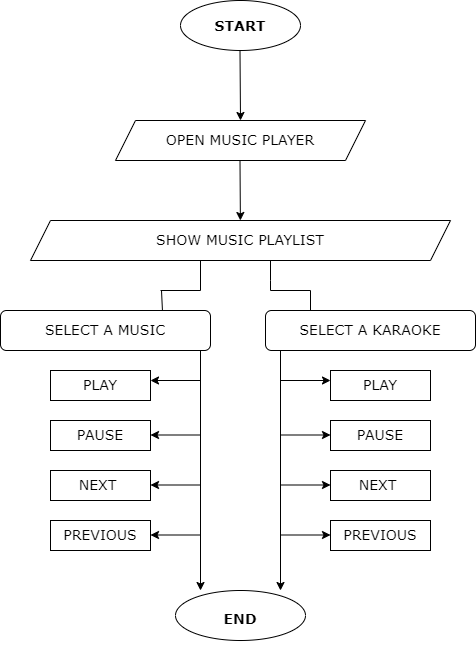

The diagram above was exported from draw.io. Its source (the exported page's mxGraphModel, read from the mxfile embedded in the PNG):
<mxGraphModel dx="1422" dy="794" grid="1" gridSize="10" guides="1" tooltips="1" connect="1" arrows="1" fold="1" page="1" pageScale="1" pageWidth="850" pageHeight="1100" math="0" shadow="0">
  <root>
    <mxCell id="0" />
    <mxCell id="1" parent="0" />
    <mxCell id="nYZfLlSxN-gT4HgoGlpw-1" value="&lt;h2&gt;&lt;font style=&quot;font-size: 14px&quot; face=&quot;Verdana&quot;&gt;START&lt;/font&gt;&lt;/h2&gt;" style="ellipse;whiteSpace=wrap;html=1;" vertex="1" parent="1">
      <mxGeometry x="340" y="60" width="120" height="50" as="geometry" />
    </mxCell>
    <mxCell id="nYZfLlSxN-gT4HgoGlpw-4" value="" style="endArrow=classic;html=1;rounded=0;fontFamily=Verdana;fontSize=14;" edge="1" parent="1">
      <mxGeometry width="50" height="50" relative="1" as="geometry">
        <mxPoint x="399.5" y="110" as="sourcePoint" />
        <mxPoint x="400" y="180" as="targetPoint" />
      </mxGeometry>
    </mxCell>
    <mxCell id="nYZfLlSxN-gT4HgoGlpw-5" value="OPEN MUSIC PLAYER" style="shape=parallelogram;perimeter=parallelogramPerimeter;whiteSpace=wrap;html=1;fixedSize=1;fontFamily=Verdana;fontSize=14;" vertex="1" parent="1">
      <mxGeometry x="275" y="180" width="250" height="40" as="geometry" />
    </mxCell>
    <mxCell id="nYZfLlSxN-gT4HgoGlpw-6" value="" style="endArrow=classic;html=1;rounded=0;fontFamily=Verdana;fontSize=14;" edge="1" parent="1" target="nYZfLlSxN-gT4HgoGlpw-7">
      <mxGeometry width="50" height="50" relative="1" as="geometry">
        <mxPoint x="399.5" y="220" as="sourcePoint" />
        <mxPoint x="400" y="290" as="targetPoint" />
      </mxGeometry>
    </mxCell>
    <mxCell id="nYZfLlSxN-gT4HgoGlpw-7" value="SHOW MUSIC PLAYLIST" style="shape=parallelogram;perimeter=parallelogramPerimeter;whiteSpace=wrap;html=1;fixedSize=1;fontFamily=Verdana;fontSize=14;" vertex="1" parent="1">
      <mxGeometry x="190" y="280" width="420" height="40" as="geometry" />
    </mxCell>
    <mxCell id="nYZfLlSxN-gT4HgoGlpw-11" value="" style="endArrow=classic;html=1;rounded=0;fontFamily=Verdana;fontSize=14;" edge="1" parent="1">
      <mxGeometry width="50" height="50" relative="1" as="geometry">
        <mxPoint x="360" y="440" as="sourcePoint" />
        <mxPoint x="310" y="440" as="targetPoint" />
      </mxGeometry>
    </mxCell>
    <mxCell id="nYZfLlSxN-gT4HgoGlpw-12" value="PLAY" style="rounded=0;whiteSpace=wrap;html=1;fontFamily=Verdana;fontSize=14;" vertex="1" parent="1">
      <mxGeometry x="210" y="430" width="100" height="30" as="geometry" />
    </mxCell>
    <mxCell id="nYZfLlSxN-gT4HgoGlpw-13" value="" style="endArrow=classic;html=1;rounded=0;fontFamily=Verdana;fontSize=14;" edge="1" parent="1">
      <mxGeometry width="50" height="50" relative="1" as="geometry">
        <mxPoint x="360" y="494.5" as="sourcePoint" />
        <mxPoint x="310" y="494.5" as="targetPoint" />
      </mxGeometry>
    </mxCell>
    <mxCell id="nYZfLlSxN-gT4HgoGlpw-14" value="" style="endArrow=classic;html=1;rounded=0;fontFamily=Verdana;fontSize=14;" edge="1" parent="1">
      <mxGeometry width="50" height="50" relative="1" as="geometry">
        <mxPoint x="360" y="544.5" as="sourcePoint" />
        <mxPoint x="310" y="544.5" as="targetPoint" />
      </mxGeometry>
    </mxCell>
    <mxCell id="nYZfLlSxN-gT4HgoGlpw-15" value="" style="endArrow=classic;html=1;rounded=0;fontFamily=Verdana;fontSize=14;" edge="1" parent="1">
      <mxGeometry width="50" height="50" relative="1" as="geometry">
        <mxPoint x="360" y="594.5" as="sourcePoint" />
        <mxPoint x="310" y="594.5" as="targetPoint" />
      </mxGeometry>
    </mxCell>
    <mxCell id="nYZfLlSxN-gT4HgoGlpw-16" value="PAUSE" style="rounded=0;whiteSpace=wrap;html=1;fontFamily=Verdana;fontSize=14;" vertex="1" parent="1">
      <mxGeometry x="210" y="480" width="100" height="30" as="geometry" />
    </mxCell>
    <mxCell id="nYZfLlSxN-gT4HgoGlpw-17" value="NEXT&amp;nbsp;" style="rounded=0;whiteSpace=wrap;html=1;fontFamily=Verdana;fontSize=14;" vertex="1" parent="1">
      <mxGeometry x="210" y="530" width="100" height="30" as="geometry" />
    </mxCell>
    <mxCell id="nYZfLlSxN-gT4HgoGlpw-18" value="PREVIOUS" style="rounded=0;whiteSpace=wrap;html=1;fontFamily=Verdana;fontSize=14;" vertex="1" parent="1">
      <mxGeometry x="210" y="580" width="100" height="30" as="geometry" />
    </mxCell>
    <mxCell id="nYZfLlSxN-gT4HgoGlpw-21" value="" style="endArrow=none;html=1;rounded=0;fontFamily=Verdana;fontSize=14;" edge="1" parent="1">
      <mxGeometry width="50" height="50" relative="1" as="geometry">
        <mxPoint x="360" y="350" as="sourcePoint" />
        <mxPoint x="360" y="320" as="targetPoint" />
      </mxGeometry>
    </mxCell>
    <mxCell id="nYZfLlSxN-gT4HgoGlpw-22" value="" style="endArrow=none;html=1;rounded=0;fontFamily=Verdana;fontSize=14;" edge="1" parent="1">
      <mxGeometry width="50" height="50" relative="1" as="geometry">
        <mxPoint x="430" y="350" as="sourcePoint" />
        <mxPoint x="430" y="320" as="targetPoint" />
        <Array as="points">
          <mxPoint x="430" y="340" />
        </Array>
      </mxGeometry>
    </mxCell>
    <mxCell id="nYZfLlSxN-gT4HgoGlpw-23" value="" style="endArrow=none;html=1;rounded=0;fontFamily=Verdana;fontSize=14;" edge="1" parent="1">
      <mxGeometry width="50" height="50" relative="1" as="geometry">
        <mxPoint x="320" y="350" as="sourcePoint" />
        <mxPoint x="360" y="350" as="targetPoint" />
      </mxGeometry>
    </mxCell>
    <mxCell id="nYZfLlSxN-gT4HgoGlpw-24" value="" style="endArrow=none;html=1;rounded=0;fontFamily=Verdana;fontSize=14;entryX=0.724;entryY=0.05;entryDx=0;entryDy=0;entryPerimeter=0;" edge="1" parent="1">
      <mxGeometry width="50" height="50" relative="1" as="geometry">
        <mxPoint x="321" y="350" as="sourcePoint" />
        <mxPoint x="322.03999999999996" y="372" as="targetPoint" />
      </mxGeometry>
    </mxCell>
    <mxCell id="nYZfLlSxN-gT4HgoGlpw-25" value="" style="endArrow=none;html=1;rounded=0;fontFamily=Verdana;fontSize=14;" edge="1" parent="1">
      <mxGeometry width="50" height="50" relative="1" as="geometry">
        <mxPoint x="470" y="350" as="sourcePoint" />
        <mxPoint x="430" y="350" as="targetPoint" />
      </mxGeometry>
    </mxCell>
    <mxCell id="nYZfLlSxN-gT4HgoGlpw-26" value="" style="endArrow=none;html=1;rounded=0;fontFamily=Verdana;fontSize=14;" edge="1" parent="1">
      <mxGeometry width="50" height="50" relative="1" as="geometry">
        <mxPoint x="470" y="380" as="sourcePoint" />
        <mxPoint x="470" y="350" as="targetPoint" />
      </mxGeometry>
    </mxCell>
    <mxCell id="nYZfLlSxN-gT4HgoGlpw-28" value="SELECT A MUSIC" style="rounded=1;whiteSpace=wrap;html=1;fontFamily=Verdana;fontSize=14;" vertex="1" parent="1">
      <mxGeometry x="160" y="370" width="210" height="40" as="geometry" />
    </mxCell>
    <mxCell id="nYZfLlSxN-gT4HgoGlpw-29" style="edgeStyle=orthogonalEdgeStyle;rounded=0;orthogonalLoop=1;jettySize=auto;html=1;exitX=0.5;exitY=1;exitDx=0;exitDy=0;fontFamily=Verdana;fontSize=14;" edge="1" parent="1" source="nYZfLlSxN-gT4HgoGlpw-28" target="nYZfLlSxN-gT4HgoGlpw-28">
      <mxGeometry relative="1" as="geometry" />
    </mxCell>
    <mxCell id="nYZfLlSxN-gT4HgoGlpw-31" value="SELECT A KARAOKE" style="rounded=1;whiteSpace=wrap;html=1;fontFamily=Verdana;fontSize=14;" vertex="1" parent="1">
      <mxGeometry x="425" y="370" width="210" height="40" as="geometry" />
    </mxCell>
    <mxCell id="nYZfLlSxN-gT4HgoGlpw-33" value="" style="endArrow=classic;html=1;rounded=0;fontFamily=Verdana;fontSize=14;" edge="1" parent="1">
      <mxGeometry width="50" height="50" relative="1" as="geometry">
        <mxPoint x="440" y="440" as="sourcePoint" />
        <mxPoint x="490" y="440" as="targetPoint" />
      </mxGeometry>
    </mxCell>
    <mxCell id="nYZfLlSxN-gT4HgoGlpw-34" value="PLAY" style="rounded=0;whiteSpace=wrap;html=1;fontFamily=Verdana;fontSize=14;" vertex="1" parent="1">
      <mxGeometry x="490" y="430" width="100" height="30" as="geometry" />
    </mxCell>
    <mxCell id="nYZfLlSxN-gT4HgoGlpw-35" value="" style="endArrow=classic;html=1;rounded=0;fontFamily=Verdana;fontSize=14;" edge="1" parent="1">
      <mxGeometry width="50" height="50" relative="1" as="geometry">
        <mxPoint x="440" y="494.5" as="sourcePoint" />
        <mxPoint x="490" y="494.5" as="targetPoint" />
      </mxGeometry>
    </mxCell>
    <mxCell id="nYZfLlSxN-gT4HgoGlpw-36" value="" style="endArrow=classic;html=1;rounded=0;fontFamily=Verdana;fontSize=14;" edge="1" parent="1">
      <mxGeometry width="50" height="50" relative="1" as="geometry">
        <mxPoint x="440" y="544.5" as="sourcePoint" />
        <mxPoint x="490" y="544.5" as="targetPoint" />
      </mxGeometry>
    </mxCell>
    <mxCell id="nYZfLlSxN-gT4HgoGlpw-37" value="" style="endArrow=classic;html=1;rounded=0;fontFamily=Verdana;fontSize=14;" edge="1" parent="1">
      <mxGeometry width="50" height="50" relative="1" as="geometry">
        <mxPoint x="440" y="594.5" as="sourcePoint" />
        <mxPoint x="490" y="594.5" as="targetPoint" />
      </mxGeometry>
    </mxCell>
    <mxCell id="nYZfLlSxN-gT4HgoGlpw-38" value="PAUSE" style="rounded=0;whiteSpace=wrap;html=1;fontFamily=Verdana;fontSize=14;" vertex="1" parent="1">
      <mxGeometry x="490" y="480" width="100" height="30" as="geometry" />
    </mxCell>
    <mxCell id="nYZfLlSxN-gT4HgoGlpw-39" value="NEXT&amp;nbsp;" style="rounded=0;whiteSpace=wrap;html=1;fontFamily=Verdana;fontSize=14;" vertex="1" parent="1">
      <mxGeometry x="490" y="530" width="100" height="30" as="geometry" />
    </mxCell>
    <mxCell id="nYZfLlSxN-gT4HgoGlpw-40" value="PREVIOUS" style="rounded=0;whiteSpace=wrap;html=1;fontFamily=Verdana;fontSize=14;" vertex="1" parent="1">
      <mxGeometry x="490" y="580" width="100" height="30" as="geometry" />
    </mxCell>
    <mxCell id="nYZfLlSxN-gT4HgoGlpw-44" value="" style="endArrow=classic;html=1;rounded=0;fontFamily=Verdana;fontSize=14;" edge="1" parent="1">
      <mxGeometry width="50" height="50" relative="1" as="geometry">
        <mxPoint x="360" y="410" as="sourcePoint" />
        <mxPoint x="360" y="650" as="targetPoint" />
      </mxGeometry>
    </mxCell>
    <mxCell id="nYZfLlSxN-gT4HgoGlpw-45" value="" style="endArrow=classic;html=1;rounded=0;fontFamily=Verdana;fontSize=14;" edge="1" parent="1">
      <mxGeometry width="50" height="50" relative="1" as="geometry">
        <mxPoint x="440" y="410" as="sourcePoint" />
        <mxPoint x="440" y="650" as="targetPoint" />
      </mxGeometry>
    </mxCell>
    <mxCell id="nYZfLlSxN-gT4HgoGlpw-46" value="&lt;h2&gt;&lt;font style=&quot;font-size: 14px&quot;&gt;END&lt;/font&gt;&lt;/h2&gt;" style="ellipse;whiteSpace=wrap;html=1;fontFamily=Verdana;fontSize=14;" vertex="1" parent="1">
      <mxGeometry x="335" y="650" width="130" height="50" as="geometry" />
    </mxCell>
  </root>
</mxGraphModel>